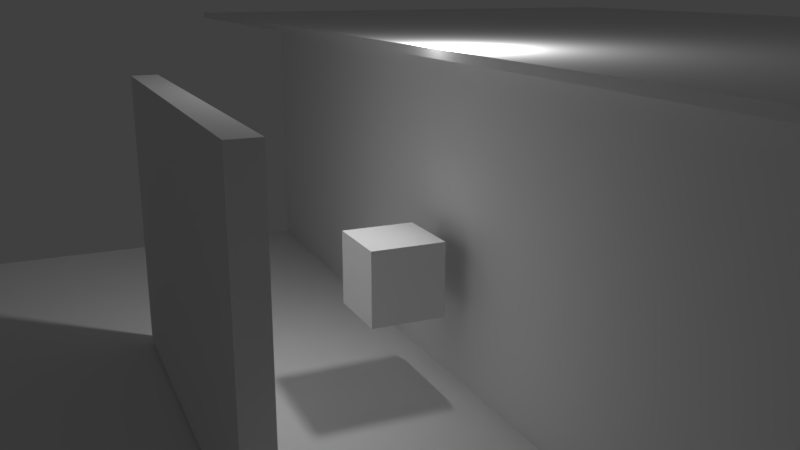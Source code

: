 # Source: indirectShadows.blend  (saved by Blender 2.78.0; exported with 4.5.12 LTS)
import bpy
from mathutils import Matrix  # noqa: F401  (used for matrix-valued properties, if any)

bpy.ops.wm.read_factory_settings(use_empty=True)
scene = bpy.context.scene
scene.name = 'Scene'

# ---- collections
col_collection_1 = bpy.data.collections.new('Collection 1'); scene.collection.children.link(col_collection_1)

# ---- materials (node trees are filled in below, after node groups)
mat_material_001 = bpy.data.materials.new('Material.001')
mat_material_001.alpha_threshold = 0.0
mat_material_001.roughness = 0.5
mat_material = bpy.data.materials.new('Material')
mat_material.alpha_threshold = 0.0
mat_material.roughness = 0.5
mat_material.line_color = (0.0, 0.0, 0.0, 1.0)

# ---- material node trees
mat_material_001.use_nodes = True; mat_material_001.node_tree.nodes.clear()
_N = mat_material_001.node_tree.nodes; _L = mat_material_001.node_tree.links
n0 = _N.new('ShaderNodeOutputMaterial'); n0.name = 'Material Output'; n0.location = (300, 300)
n1 = _N.new('ShaderNodeBsdfDiffuse'); n1.name = 'Diffuse BSDF'; n1.location = (10, 300)
_L.new(n1.outputs[0], n0.inputs[0])
n0.is_active_output = True

# ---- world
world_world = bpy.data.worlds.new('World'); scene.world = world_world
world_world.color = (0.05088, 0.05088, 0.05088)
world_world.use_sun_shadow = False
world_world.sun_shadow_jitter_overblur = 0.0
world_world.cycles.sampling_method = 'MANUAL'

# ---- cameras
cam_camera = bpy.data.cameras.new('Camera')
cam_camera.clip_end = 100.0
cam_camera.lens = 35.0
cam_camera.sensor_width = 32.0
cam_camera.sensor_height = 18.0
cam_camera.ortho_scale = 7.314
cam_camera.dof.focus_distance = 0.0

# ---- lights
light_lamp = bpy.data.lights.new('Lamp', 'POINT')
light_lamp.transmission_factor = 0.0
light_lamp.cutoff_distance = 30.0
light_lamp.energy = 100.0
light_lamp.shadow_buffer_clip_start = 1.001
light_lamp.shadow_soft_size = 0.1
light_lamp.shadow_maximum_resolution = 0.006
light_lamp.use_absolute_resolution = True

# ---- meshes
me_cube_004 = bpy.data.meshes.new('Cube.004')
me_cube_004.from_pydata([(-1.0, -1.0, -1.0), (-1.0, -1.0, 1.0), (-1.0, 1.0, -1.0), (-1.0, 1.0, 1.0), (1.0, -1.0, -1.0), (1.0, -1.0, 1.0), (1.0, 1.0, -1.0), (1.0, 1.0, 1.0)], [], [(0, 1, 3, 2), (2, 3, 7, 6), (6, 7, 5, 4), (4, 5, 1, 0), (2, 6, 4, 0), (7, 3, 1, 5)])
me_cube_004.materials.append(mat_material_001)
me_cube_004.use_remesh_preserve_volume = False
me_cube_004.use_remesh_preserve_attributes = False
me_cube_004.use_mirror_vertex_groups = False
me_cube_004.update()
me_cube_003 = bpy.data.meshes.new('Cube.003')
me_cube_003.from_pydata([(-1.0, -1.0, -1.0), (-1.0, -1.0, 1.0), (-1.0, 1.0, -1.0), (-1.0, 1.0, 1.0), (1.0, -1.0, -1.0), (1.0, -1.0, 1.0), (1.0, 1.0, -1.0), (1.0, 1.0, 1.0)], [], [(0, 1, 3, 2), (2, 3, 7, 6), (6, 7, 5, 4), (4, 5, 1, 0), (2, 6, 4, 0), (7, 3, 1, 5)])
me_cube_003.use_remesh_preserve_volume = False
me_cube_003.use_remesh_preserve_attributes = False
me_cube_003.use_mirror_vertex_groups = False
me_cube_003.update()
me_cube_002 = bpy.data.meshes.new('Cube.002')
me_cube_002.from_pydata([(-1.0, -1.0, -1.0), (-1.0, -1.0, 1.0), (-1.0, 1.0, -1.0), (-1.0, 1.0, 1.0), (1.0, -1.0, -1.0), (1.0, -1.0, 1.0), (1.0, 1.0, -1.0), (1.0, 1.0, 1.0)], [], [(0, 1, 3, 2), (2, 3, 7, 6), (6, 7, 5, 4), (4, 5, 1, 0), (2, 6, 4, 0), (7, 3, 1, 5)])
me_cube_002.use_remesh_preserve_volume = False
me_cube_002.use_remesh_preserve_attributes = False
me_cube_002.use_mirror_vertex_groups = False
me_cube_002.update()
me_cube_001 = bpy.data.meshes.new('Cube.001')
me_cube_001.from_pydata([(-1.0, -1.0, -1.0), (-1.0, -1.0, 1.0), (-1.0, 1.0, -1.0), (-1.0, 1.0, 1.0), (1.0, -1.0, -1.0), (1.0, -1.0, 1.0), (1.0, 1.0, -1.0), (1.0, 1.0, 1.0)], [], [(0, 1, 3, 2), (2, 3, 7, 6), (6, 7, 5, 4), (4, 5, 1, 0), (2, 6, 4, 0), (7, 3, 1, 5)])
me_cube_001.use_remesh_preserve_volume = False
me_cube_001.use_remesh_preserve_attributes = False
me_cube_001.use_mirror_vertex_groups = False
me_cube_001.update()
me_cube = bpy.data.meshes.new('Cube')
me_cube.from_pydata([(1.0, 1.0, -1.0), (1.0, -1.0, -1.0), (-1.0, -1.0, -1.0), (-1.0, 1.0, -1.0), (1.0, 1.0, 1.0), (1.0, -1.0, 1.0), (-1.0, -1.0, 1.0), (-1.0, 1.0, 1.0)], [], [(0, 1, 2, 3), (4, 7, 6, 5), (0, 4, 5, 1), (1, 5, 6, 2), (2, 6, 7, 3), (4, 0, 3, 7)])
me_cube.materials.append(mat_material)
me_cube.use_remesh_preserve_volume = False
me_cube.use_remesh_preserve_attributes = False
me_cube.use_mirror_vertex_groups = False
me_cube.update()

# ---- objects
ob_cube_004 = bpy.data.objects.new('Cube.004', me_cube_004)
ob_cube_003 = bpy.data.objects.new('Cube.003', me_cube_003)
ob_cube_002 = bpy.data.objects.new('Cube.002', me_cube_002)
ob_cube_001 = bpy.data.objects.new('Cube.001', me_cube_001)
ob_cube = bpy.data.objects.new('Cube', me_cube)
ob_lamp = bpy.data.objects.new('Lamp', light_lamp)
ob_camera = bpy.data.objects.new('Camera', cam_camera)

# ---- transforms, parenting, visibility, modifiers, constraints
ob_cube_004.location = (0.0, -0.9201, 1.181)
ob_cube_004.scale = (1.512, 0.09953, 1.074)
ob_cube_004.lineart.crease_threshold = 0.0
ob_cube_003.location = (0.0, 1.234, 1.181)
ob_cube_003.scale = (4.199, 0.2764, 1.257)
ob_cube_003.lineart.crease_threshold = 0.0
ob_cube_002.location = (0.0, 4.182, 2.464)
ob_cube_002.scale = (7.66, 3.354, 0.03394)
ob_cube_002.lineart.crease_threshold = 0.0
ob_cube_001.location = (0.0, 0.4797, 0.9404)
ob_cube_001.scale = (0.2764, 0.2764, 0.2764)
ob_cube_001.lineart.crease_threshold = 0.0
ob_cube.location = (0.0, 0.0, 0.0)
ob_cube.scale = (4.295, 4.295, -0.0758)
ob_cube.lock_rotations_4d = False
ob_cube.empty_display_type = 'ARROWS'
ob_cube.lineart.crease_threshold = 0.0
ob_lamp.location = (-0.03524, 0.8797, 2.67)
ob_lamp.rotation_euler = (0.6503, 0.05522, 1.866)
ob_lamp.lock_rotations_4d = False
ob_lamp.empty_display_type = 'ARROWS'
ob_lamp.color = (0.0, 0.0, 0.0, 0.0)
ob_lamp.lineart.crease_threshold = 0.0
ob_camera.location = (5.418, -1.876, 2.951)
ob_camera.rotation_euler = (1.298, -9.775e-06, 1.152)
ob_camera.lock_rotations_4d = False
ob_camera.empty_display_type = 'ARROWS'
ob_camera.color = (0.0, 0.0, 0.0, 0.0)
ob_camera.display_type = 'WIRE'
ob_camera.lineart.crease_threshold = 0.0

# ---- collection membership
col_collection_1.objects.link(ob_cube_004)
col_collection_1.objects.link(ob_cube_003)
col_collection_1.objects.link(ob_cube_002)
col_collection_1.objects.link(ob_cube_001)
col_collection_1.objects.link(ob_cube)
col_collection_1.objects.link(ob_lamp)
col_collection_1.objects.link(ob_camera)

# ---- scene / render settings (as saved in the file)
scene.camera = ob_camera
scene.frame_start = 1; scene.frame_end = 250; scene.frame_set(1)
scene.render.engine = 'CYCLES'
scene.render.resolution_percentage = 50
scene.render.dither_intensity = 0.0
scene.cycles.use_denoising = False
scene.cycles.samples = 128
scene.cycles.sampling_pattern = 'TABULATED_SOBOL'
scene.cycles.light_sampling_threshold = 0.0
scene.cycles.use_adaptive_sampling = False
scene.cycles.use_light_tree = False
scene.cycles.blur_glossy = 0.0
scene.cycles.sample_clamp_indirect = 0.0
scene.view_settings.view_transform = 'Standard'
bpy.context.view_layer.update()
